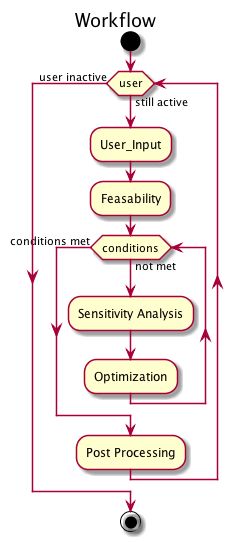

The diagram above was rendered by PlantUML. Its source (embedded in the PNG):
@startuml
title Workflow

start
while (user) is (still active)
:User_Input;
:Feasability;
while (conditions) is (not met)
:Sensitivity Analysis;

:Optimization;
endwhile (conditions met)
:Post Processing;

endwhile(user inactive)









stop







@enduml